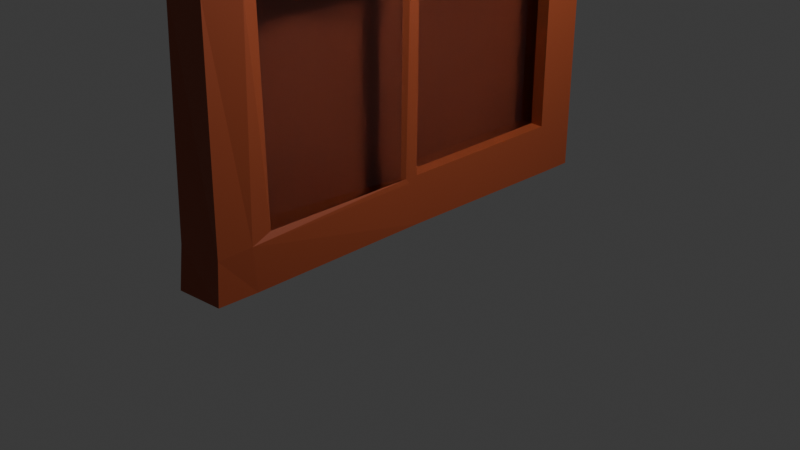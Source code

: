 # Source: untitled.blend  (saved by Blender 4.0.36; exported with 4.5.12 LTS)
import bpy
from mathutils import Matrix  # noqa: F401  (used for matrix-valued properties, if any)

bpy.ops.wm.read_factory_settings(use_empty=True)
scene = bpy.context.scene
scene.name = 'Scene'

# ---- collections
col_collection = bpy.data.collections.new('Collection'); scene.collection.children.link(col_collection)

# ---- materials (node trees are filled in below, after node groups)
mat_material = bpy.data.materials.new('Material')
mat_material.alpha_threshold = 0.0
mat_material.use_transparent_shadow = False
mat_material.roughness = 0.5
mat_material.line_color = (0.0, 0.0, 0.0, 1.0)
mat_material_001 = bpy.data.materials.new('Material.001')
mat_material_001.use_transparent_shadow = False

# ---- material node trees
mat_material.use_nodes = True; mat_material.node_tree.nodes.clear()
_N = mat_material.node_tree.nodes; _L = mat_material.node_tree.links
n0 = _N.new('ShaderNodeOutputMaterial'); n0.name = 'Material Output'; n0.location = (300, 300)
n1 = _N.new('ShaderNodeBsdfPrincipled'); n1.name = 'Principled BSDF'; n1.location = (10, 300)
n1.inputs[0].default_value = (0.3534, 0.07079, 0.0263, 1.0)
n1.inputs[3].default_value = 1.45
_L.new(n1.outputs[0], n0.inputs[0])
n0.is_active_output = True
mat_material_001.use_nodes = True; mat_material_001.node_tree.nodes.clear()
_N = mat_material_001.node_tree.nodes; _L = mat_material_001.node_tree.links
n0 = _N.new('ShaderNodeBsdfPrincipled'); n0.name = 'Principled BSDF'; n0.location = (10, 300)
n0.inputs[0].default_value = (0.7196, 0.7184, 0.8002, 1.0)
n0.inputs[1].default_value = 0.063
n0.inputs[2].default_value = 0.0
n0.inputs[3].default_value = 1.12
n0.inputs[13].default_value = 1.15
n0.inputs[18].default_value = 1.0
n1 = _N.new('ShaderNodeOutputMaterial'); n1.name = 'Material Output'; n1.location = (300, 300)
_L.new(n0.outputs[0], n1.inputs[0])
n1.is_active_output = True

# ---- world
world_world = bpy.data.worlds.new('World'); scene.world = world_world
world_world.use_nodes = True; world_world.node_tree.nodes.clear()
_N = world_world.node_tree.nodes; _L = world_world.node_tree.links
n0 = _N.new('ShaderNodeOutputWorld'); n0.name = 'World Output'; n0.location = (300, 300)
n1 = _N.new('ShaderNodeBackground'); n1.name = 'Background'; n1.location = (10, 300)
n1.inputs[0].default_value = (0.05088, 0.05088, 0.05088, 1.0)
_L.new(n1.outputs[0], n0.inputs[0])
n0.is_active_output = True
world_world.color = (0.05088, 0.05088, 0.05088)
world_world.use_sun_shadow = False
world_world.sun_shadow_jitter_overblur = 0.0

# ---- cameras
cam_camera = bpy.data.cameras.new('Camera')
cam_camera.clip_end = 100.0
cam_camera.ortho_scale = 7.314

# ---- lights
light_light = bpy.data.lights.new('Light', 'POINT')
light_light.transmission_factor = 0.0
light_light.use_soft_falloff = False
light_light.energy = 1000.0
light_light.shadow_soft_size = 0.1
light_light.shadow_maximum_resolution = 0.006
light_light.use_absolute_resolution = True

# ---- meshes
me_cube = bpy.data.meshes.new('Cube')
me_cube.from_pydata([(1.0, 1.0, 2.005), (1.0, 1.0, 0.004604), (1.0, -1.0, 2.005), (0.9831, -1.028, 0.009662), (-1.0, 1.0, 2.005), (-1.0, 1.0, 0.004604), (-1.0, -1.0, 2.005), (-1.0, -1.05, 0.004604), (1.0, 1.0, 1.005), (-1.0, -0.9889, 1.008), (1.0, -0.9997, 1.005), (-1.0, 1.0, 1.005), (-1.0, 0.0, 0.004604), (1.0, 0.0, 2.005), (-1.0, 0.0, 2.005), (1.0, 0.0, 0.01241), (1.065, -0.05283, 0.9595), (-1.0, 0.0, 1.005), (-1.0, 0.8442, 2.005), (1.0, 0.8442, 0.004604), (-1.0, 0.8442, 1.005), (-1.0, 0.8442, 0.004604), (1.0, 0.8442, 2.005), (1.0, 0.8029, 0.9633), (-1.0, -0.8331, 0.004604), (1.0, -0.841, 2.005), (0.8627, -0.7658, 0.9585), (-1.0, -0.841, 2.005), (0.9831, -0.8438, 0.006809), (-1.0, -0.8399, 1.008), (-1.0, -1.0, 1.877), (1.0, 1.0, 1.877), (1.0, -0.9912, 1.877), (-1.0, 1.0, 1.877), (0.9632, -0.03246, 1.877), (-1.0, 0.0, 1.877), (1.0, 0.8442, 1.877), (-1.0, 0.8442, 1.877), (-1.0, -0.841, 1.877), (1.101, -0.8188, 1.877), (1.0, 1.0, 0.1672), (0.9831, -1.015, 0.1722), (-1.0, 1.0, 0.1672), (-1.0, -1.027, 0.1672), (-1.0, 0.0, 0.1672), (0.98, -0.06395, 0.2074), (0.9982, 0.8029, 0.2086), (-1.0, 0.8442, 0.1672), (-1.0, -0.8236, 0.1672), (0.9409, -0.7657, 0.2069), (0.971, -0.07614, 1.049), (0.971, -0.07614, 1.833), (1.093, -0.7648, 1.833), (1.093, -0.7648, 1.049), (0.9983, 0.8035, 1.045), (0.9983, 0.8035, 1.837), (0.9649, 0.008281, 1.837), (0.9649, 0.008281, 1.045), (1.0, 0.8442, 1.877), (1.0, 0.8442, 1.005), (0.9632, -0.03246, 1.005), (0.9632, -0.03246, 1.877), (0.965, 0.006957, 0.9621), (1.275, -0.8508, 1.004), (1.0, -0.003852, 0.207), (1.068, -0.8638, 0.1819), (1.0, 0.8442, 1.005), (0.9632, -0.03379, 1.005), (1.0, -0.04574, 0.1865), (1.0, 0.8442, 0.1672), (0.4733, -0.07725, 1.833), (0.4733, -0.07725, 1.049), (0.5958, -0.766, 1.049), (0.5958, -0.766, 1.833), (0.5309, 0.8037, 1.837), (0.5309, 0.8037, 1.045), (0.4975, 0.008527, 1.045), (0.4975, 0.008527, 1.837), (0.911, -0.07494, 0.9891), (0.4847, -0.7759, 0.9828), (0.8574, -0.08269, 0.1726), (0.3883, -0.8224, 0.1668), (0.4517, 0.803, 0.9632), (0.4167, 0.007099, 0.9619), (0.4517, -0.00371, 0.2069), (0.4499, 0.803, 0.2084)], [], [(25, 27, 6, 2), (32, 2, 6, 30), (37, 18, 4, 33), (24, 28, 3, 7), (39, 25, 2, 32), (33, 4, 0, 31), (42, 11, 8, 40), (65, 63, 10, 41), (47, 20, 11, 42), (41, 10, 9, 43), (48, 29, 17, 44), (46, 23, 82, 85), (36, 22, 13, 34), (21, 19, 15, 12), (38, 27, 14, 35), (22, 18, 14, 13), (0, 4, 18, 22), (5, 1, 19, 21), (31, 0, 22, 36), (40, 8, 66, 69), (44, 17, 20, 47), (35, 14, 18, 37), (30, 6, 27, 38), (43, 9, 29, 48), (49, 45, 80, 81), (34, 13, 25, 39), (12, 15, 28, 24), (13, 14, 27, 25), (52, 53, 72, 73), (9, 30, 38, 29), (17, 35, 37, 20), (8, 31, 36, 66), (29, 38, 35, 17), (55, 56, 77, 74), (11, 33, 31, 8), (63, 39, 32, 10), (20, 37, 33, 11), (10, 32, 30, 9), (15, 68, 65, 28), (7, 43, 48, 24), (12, 44, 47, 21), (1, 40, 69, 19), (19, 69, 68, 15), (24, 48, 44, 12), (3, 41, 43, 7), (21, 47, 42, 5), (28, 65, 41, 3), (5, 42, 40, 1), (67, 34, 51, 50), (34, 39, 52, 51), (39, 63, 53, 52), (63, 67, 50, 53), (66, 36, 58, 59), (36, 34, 61, 58), (34, 67, 60, 61), (67, 66, 59, 60), (55, 54, 59, 58), (54, 57, 60, 59), (56, 55, 58, 61), (57, 56, 61, 60), (26, 16, 67, 63), (16, 45, 68, 67), (49, 26, 63, 65), (45, 49, 65, 68), (62, 23, 66, 67), (64, 62, 67, 68), (23, 46, 69, 66), (46, 64, 68, 69), (71, 70, 73, 72), (53, 50, 71, 72), (51, 52, 73, 70), (50, 51, 70, 71), (75, 74, 77, 76), (54, 55, 74, 75), (56, 57, 76, 77), (57, 54, 75, 76), (80, 78, 79, 81), (45, 16, 78, 80), (26, 49, 81, 79), (16, 26, 79, 78), (85, 82, 83, 84), (23, 62, 83, 82), (64, 46, 85, 84), (62, 64, 84, 83)])
me_cube.polygons.foreach_set('material_index', [0, 0, 0, 0, 0, 0, 0, 0, 0, 0, 0, 0, 0, 0, 0, 0, 0, 0, 0, 0, 0, 0, 0, 0, 0, 0, 0, 0, 0, 0, 0, 0, 0, 0, 0, 0, 0, 0, 0, 0, 0, 0, 0, 0, 0, 0, 0, 0, 0, 0, 0, 0, 0, 0, 0, 0, 0, 0, 0, 0, 0, 0, 0, 0, 0, 0, 0, 0, 1, 0, 0, 0, 1, 0, 0, 0, 1, 0, 0, 0, 1, 0, 0, 0])
_uv = me_cube.uv_layers.new(name='UVMap')
_uv.uv.foreach_set('vector', [0.625, 0.7301, 0.875, 0.7301, 0.875, 0.75, 0.625, 0.75, 0.6091, 0.75, 0.625, 0.75, 0.625, 1.0, 0.6091, 1.0, 0.6091, 0.2305, 0.625, 0.2305, 0.625, 0.25, 0.6091, 0.25, 0.125, 0.7301, 0.375, 0.7301, 0.375, 0.75, 0.125, 0.75, 0.6091, 0.7301, 0.625, 0.7301, 0.625, 0.75, 0.6091, 0.75, 0.6091, 0.25, 0.625, 0.25, 0.625, 0.5, 0.6091, 0.5, 0.3953, 0.25, 0.5, 0.25, 0.5, 0.5, 0.3953, 0.5, 0.3953, 0.7301, 0.5, 0.7301, 0.5, 0.75, 0.3953, 0.75, 0.3953, 0.2305, 0.5, 0.2305, 0.5, 0.25, 0.3953, 0.25, 0.3953, 0.75, 0.5, 0.75, 0.5, 1.0, 0.3953, 1.0, 0.3953, 0.01988, 0.5, 0.01988, 0.5, 0.125, 0.3953, 0.125, 0.4005, 0.5246, 0.4948, 0.5245, 0.4948, 0.5245, 0.4005, 0.5246, 0.6091, 0.5195, 0.625, 0.5195, 0.625, 0.625, 0.6091, 0.625, 0.125, 0.5195, 0.375, 0.5195, 0.375, 0.625, 0.125, 0.625, 0.6091, 0.01988, 0.625, 0.01988, 0.625, 0.125, 0.6091, 0.125, 0.625, 0.5195, 0.875, 0.5195, 0.875, 0.625, 0.625, 0.625, 0.625, 0.5, 0.875, 0.5, 0.875, 0.5195, 0.625, 0.5195, 0.125, 0.5, 0.375, 0.5, 0.375, 0.5195, 0.125, 0.5195, 0.6091, 0.5, 0.625, 0.5, 0.625, 0.5195, 0.6091, 0.5195, 0.3953, 0.5, 0.5, 0.5, 0.5, 0.5195, 0.3953, 0.5195, 0.3953, 0.125, 0.5, 0.125, 0.5, 0.2305, 0.3953, 0.2305, 0.6091, 0.125, 0.625, 0.125, 0.625, 0.2305, 0.6091, 0.2305, 0.6091, 0.0, 0.625, 0.0, 0.625, 0.01988, 0.6091, 0.01988, 0.3953, 0.0, 0.5, 0.0, 0.5, 0.01988, 0.3953, 0.01988, 0.3988, 0.7266, 0.3988, 0.6286, 0.3988, 0.6286, 0.3988, 0.7266, 0.6091, 0.625, 0.625, 0.625, 0.625, 0.7301, 0.6091, 0.7301, 0.125, 0.625, 0.375, 0.625, 0.375, 0.7301, 0.125, 0.7301, 0.625, 0.625, 0.875, 0.625, 0.875, 0.7301, 0.625, 0.7301, 0.6036, 0.7242, 0.5055, 0.7242, 0.5055, 0.7242, 0.6036, 0.7242, 0.5, 0.0, 0.6091, 0.0, 0.6091, 0.01988, 0.5, 0.01988, 0.5, 0.125, 0.6091, 0.125, 0.6091, 0.2305, 0.5, 0.2305, 0.5, 0.5, 0.6091, 0.5, 0.6091, 0.5195, 0.5, 0.5195, 0.5, 0.01988, 0.6091, 0.01988, 0.6091, 0.125, 0.5, 0.125, 0.604, 0.5244, 0.604, 0.6201, 0.604, 0.6201, 0.604, 0.5244, 0.5, 0.25, 0.6091, 0.25, 0.6091, 0.5, 0.5, 0.5, 0.5, 0.7301, 0.6091, 0.7301, 0.6091, 0.75, 0.5, 0.75, 0.5, 0.2305, 0.6091, 0.2305, 0.6091, 0.25, 0.5, 0.25, 0.5, 0.75, 0.6091, 0.75, 0.6091, 1.0, 0.5, 1.0, 0.375, 0.625, 0.3953, 0.625, 0.3953, 0.7301, 0.375, 0.7301, 0.375, 0.0, 0.3953, 0.0, 0.3953, 0.01988, 0.375, 0.01988, 0.375, 0.125, 0.3953, 0.125, 0.3953, 0.2305, 0.375, 0.2305, 0.375, 0.5, 0.3953, 0.5, 0.3953, 0.5195, 0.375, 0.5195, 0.375, 0.5195, 0.3953, 0.5195, 0.3953, 0.625, 0.375, 0.625, 0.375, 0.01988, 0.3953, 0.01988, 0.3953, 0.125, 0.375, 0.125, 0.375, 0.75, 0.3953, 0.75, 0.3953, 1.0, 0.375, 1.0, 0.375, 0.2305, 0.3953, 0.2305, 0.3953, 0.25, 0.375, 0.25, 0.375, 0.7301, 0.3953, 0.7301, 0.3953, 0.75, 0.375, 0.75, 0.375, 0.25, 0.3953, 0.25, 0.3953, 0.5, 0.375, 0.5, 0.5, 0.625, 0.6091, 0.625, 0.6036, 0.6309, 0.5055, 0.6309, 0.6091, 0.625, 0.6091, 0.7301, 0.6036, 0.7242, 0.6036, 0.6309, 0.6091, 0.7301, 0.5, 0.7301, 0.5055, 0.7242, 0.6036, 0.7242, 0.5, 0.7301, 0.5, 0.625, 0.5055, 0.6309, 0.5055, 0.7242, 0.0, 0.0, 0.0, 0.0, 0.0, 0.0, 0.0, 0.0, 0.6091, 0.5195, 0.6091, 0.625, 0.6091, 0.625, 0.6091, 0.5195, 0.0, 0.0, 0.0, 0.0, 0.0, 0.0, 0.0, 0.0, 0.5, 0.625, 0.5, 0.5195, 0.5, 0.5195, 0.5, 0.625, 0.604, 0.5244, 0.5051, 0.5244, 0.5, 0.5195, 0.6091, 0.5195, 0.5051, 0.5244, 0.5051, 0.6201, 0.5, 0.625, 0.5, 0.5195, 0.604, 0.6201, 0.604, 0.5244, 0.6091, 0.5195, 0.6091, 0.625, 0.5051, 0.6201, 0.604, 0.6201, 0.6091, 0.625, 0.5, 0.625, 0.4965, 0.7264, 0.4965, 0.6287, 0.5, 0.625, 0.5, 0.7301, 0.4965, 0.6287, 0.3988, 0.6286, 0.3953, 0.625, 0.5, 0.625, 0.3988, 0.7266, 0.4965, 0.7264, 0.5, 0.7301, 0.3953, 0.7301, 0.3988, 0.6286, 0.3988, 0.7266, 0.3953, 0.7301, 0.3953, 0.625, 0.4948, 0.62, 0.4948, 0.5245, 0.5, 0.5195, 0.5, 0.625, 0.4005, 0.6199, 0.4948, 0.62, 0.5, 0.625, 0.3953, 0.625, 0.4948, 0.5245, 0.4005, 0.5246, 0.3953, 0.5195, 0.5, 0.5195, 0.4005, 0.5246, 0.4005, 0.6199, 0.3953, 0.625, 0.3953, 0.5195, 0.5055, 0.6309, 0.6036, 0.6309, 0.6036, 0.7242, 0.5055, 0.7242, 0.5055, 0.7242, 0.5055, 0.6309, 0.5055, 0.6309, 0.5055, 0.7242, 0.6036, 0.6309, 0.6036, 0.7242, 0.6036, 0.7242, 0.6036, 0.6309, 0.5055, 0.6309, 0.6036, 0.6309, 0.6036, 0.6309, 0.5055, 0.6309, 0.5051, 0.5244, 0.604, 0.5244, 0.604, 0.6201, 0.5051, 0.6201, 0.5051, 0.5244, 0.604, 0.5244, 0.604, 0.5244, 0.5051, 0.5244, 0.604, 0.6201, 0.5051, 0.6201, 0.5051, 0.6201, 0.604, 0.6201, 0.5051, 0.6201, 0.5051, 0.5244, 0.5051, 0.5244, 0.5051, 0.6201, 0.3988, 0.6286, 0.4965, 0.6287, 0.4965, 0.7264, 0.3988, 0.7266, 0.3988, 0.6286, 0.4965, 0.6287, 0.4965, 0.6287, 0.3988, 0.6286, 0.4965, 0.7264, 0.3988, 0.7266, 0.3988, 0.7266, 0.4965, 0.7264, 0.4965, 0.6287, 0.4965, 0.7264, 0.4965, 0.7264, 0.4965, 0.6287, 0.4005, 0.5246, 0.4948, 0.5245, 0.4948, 0.62, 0.4005, 0.6199, 0.4948, 0.5245, 0.4948, 0.62, 0.4948, 0.62, 0.4948, 0.5245, 0.4005, 0.6199, 0.4005, 0.5246, 0.4005, 0.5246, 0.4005, 0.6199, 0.4948, 0.62, 0.4005, 0.6199, 0.4005, 0.6199, 0.4948, 0.62])
me_cube.materials.append(mat_material)
me_cube.materials.append(mat_material_001)
me_cube.use_mirror_vertex_groups = False
me_cube.update()

# ---- objects
ob_cube = bpy.data.objects.new('Cube', me_cube)
ob_light = bpy.data.objects.new('Light', light_light)
ob_camera = bpy.data.objects.new('Camera', cam_camera)

# ---- transforms, parenting, visibility, modifiers, constraints
ob_cube.location = (0.0, 0.0, 0.0)
ob_cube.scale = (0.26, 2.32, 2.74)
ob_cube.lock_rotations_4d = False
ob_cube.empty_display_type = 'ARROWS'
ob_cube.lineart.crease_threshold = 0.0
ob_light.location = (4.076, 1.005, 5.904)
ob_light.rotation_euler = (0.6503, 0.05522, 1.866)
ob_light.lock_rotations_4d = False
ob_light.empty_display_type = 'ARROWS'
ob_light.color = (0.0, 0.0, 0.0, 0.0)
ob_light.lineart.crease_threshold = 0.0
ob_camera.location = (7.359, -6.926, 4.958)
ob_camera.rotation_euler = (1.109, 0.0, 0.8149)
ob_camera.lock_rotations_4d = False
ob_camera.empty_display_type = 'ARROWS'
ob_camera.color = (0.0, 0.0, 0.0, 0.0)
ob_camera.display_type = 'WIRE'
ob_camera.lineart.crease_threshold = 0.0

# ---- collection membership
col_collection.objects.link(ob_cube)
col_collection.objects.link(ob_light)
col_collection.objects.link(ob_camera)

# ---- scene / render settings (as saved in the file)
scene.camera = ob_camera
scene.frame_start = 1; scene.frame_end = 250; scene.frame_set(0)
scene.render.engine = 'BLENDER_EEVEE_NEXT'
scene.cycles.sampling_pattern = 'TABULATED_SOBOL'
bpy.context.view_layer.update()
